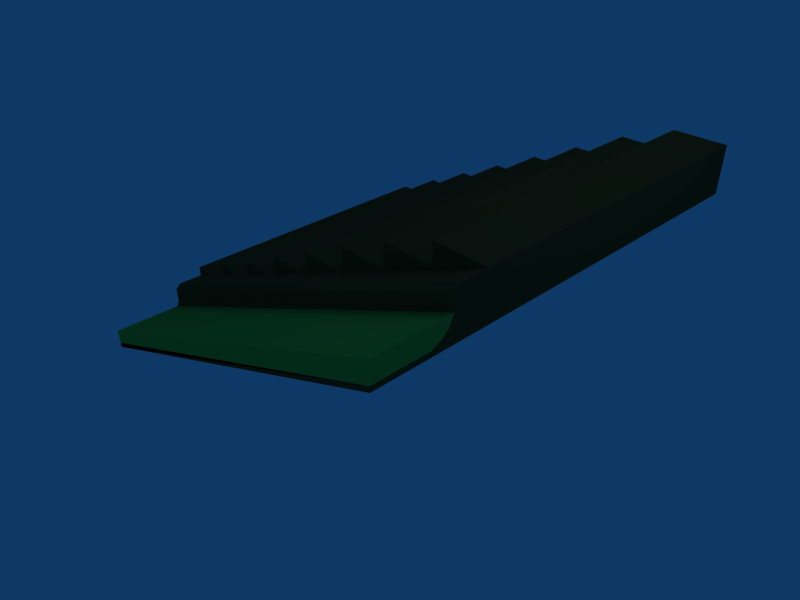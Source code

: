 # Source: alcantarilla_suelo5.blend  (saved by Blender 2.45.0; exported with 4.5.12 LTS)
import bpy
from mathutils import Matrix  # noqa: F401  (used for matrix-valued properties, if any)

bpy.ops.wm.read_factory_settings(use_empty=True)
scene = bpy.context.scene
scene.name = 'Scene'

# ---- collections
col_collection_1 = bpy.data.collections.new('Collection 1'); scene.collection.children.link(col_collection_1)

# ---- materials (node trees are filled in below, after node groups)
mat_material_002 = bpy.data.materials.new('Material.002')
mat_material_002.alpha_threshold = 0.0
mat_material_002.diffuse_color = (0.2353, 0.7259, 0.2445, 1.0)
mat_material_002.specular_color = (0.1275, 0.4897, 0.2175)
mat_material_002.roughness = 0.5
mat_material_002.line_color = (0.0, 0.0, 0.0, 1.0)
mat_material = bpy.data.materials.new('Material')
mat_material.alpha_threshold = 0.0
mat_material.diffuse_color = (0.2982, 0.2552, 0.1233, 1.0)
mat_material.specular_color = (0.1002, 0.05952, 0.01457)
mat_material.roughness = 0.5
mat_material.line_color = (0.0, 0.0, 0.0, 1.0)

# ---- material node trees

# ---- world
world_world = bpy.data.worlds.new('World'); scene.world = world_world
world_world.color = (0.05656, 0.2208, 0.4)
world_world.use_sun_shadow = False
world_world.sun_shadow_jitter_overblur = 0.0
world_world.cycles.sampling_method = 'MANUAL'
world_world.cycles.sample_map_resolution = 256

# ---- cameras
cam_camera = bpy.data.cameras.new('Camera')
cam_camera.passepartout_alpha = 0.2
cam_camera.clip_end = 100.0
cam_camera.lens = 35.0
cam_camera.ortho_scale = 7.314
cam_camera.show_passepartout = False
cam_camera.show_safe_areas = True
cam_camera.dof.focus_distance = 0.0
cam_camera.dof.aperture_fstop = 128.0

# ---- lights
light_spot = bpy.data.lights.new('Spot', 'POINT')
light_spot.transmission_factor = 0.0
light_spot.cutoff_distance = 30.0
light_spot.energy = 100.0
light_spot.shadow_buffer_clip_start = 1.001
light_spot.shadow_soft_size = 1.0
light_spot.shadow_maximum_resolution = 0.006
light_spot.use_absolute_resolution = True
light_spot.cycles.use_multiple_importance_sampling = False

# ---- meshes
me_cube_006 = bpy.data.meshes.new('Cube.006')
me_cube_006.from_pydata([(4.0, 0.0, -4.1), (4.0, -1.0, -4.1), (-4.0, -1.0, -0.4), (-4.0, 3.576e-07, -0.4), (4.0, 0.0, -3.7), (4.0, -1.0, -3.7), (-4.0, -1.0, 0.0), (-4.0, 0.0, 0.0), (-4.0, 0.2, 2.086e-07), (4.0, 0.2, -3.7), (-4.0, 0.2, -0.3), (4.0, 0.2, -4.0), (4.0, 0.3, -3.9), (-4.0, 0.3, -0.2), (4.0, 0.3, -3.7), (-4.0, 0.3, 3.477e-07), (-4.0, 0.4, 4.868e-07), (4.0, 0.4, -3.7)], [], [(0, 1, 2, 3), (4, 7, 6, 5), (0, 4, 5, 1), (1, 5, 6, 2), (2, 6, 7, 3), (3, 7, 8, 10), (4, 0, 11, 9), (7, 4, 9, 8), (0, 3, 10, 11), (11, 10, 13, 12), (8, 9, 14, 15), (9, 11, 12, 14), (10, 8, 15, 13), (13, 15, 16), (14, 12, 17), (15, 14, 17, 16), (12, 13, 16, 17)])
me_cube_006.materials.append(mat_material_002)
me_cube_006.use_remesh_preserve_volume = False
me_cube_006.use_remesh_preserve_attributes = False
me_cube_006.use_mirror_vertex_groups = False
me_cube_006.update()
me_cube_003 = bpy.data.meshes.new('Cube.003')
me_cube_003.from_pydata([(4.0, 0.5, -4.0), (4.0, -0.5, -4.0), (-4.0, -0.5, -0.4), (-4.0, 0.5, -0.4), (4.0, 0.5, -3.9), (4.0, -0.3, -3.9), (-4.0, -0.3, -0.3), (-4.0, 0.5, -0.3), (-4.0, 0.5, -0.2), (-4.0, -0.2, -0.2), (4.0, -0.2, -3.8), (4.0, 0.5, -3.8), (4.0, 0.5, -3.6), (4.0, -0.1, -3.6), (-4.0, -0.1, -5.96e-08), (-4.0, 0.5, -5.96e-08), (-4.0, 0.5, 0.3), (-4.0, -0.1, 0.3), (4.0, -0.1, -3.3), (4.0, 0.5, -3.3), (4.0, 0.5, -3.2), (4.0, -5.96e-07, -3.2), (-4.0, 3.576e-07, 0.4), (-4.0, 0.5, 0.4), (-4.0, 0.5, -0.5), (-4.0, -0.5, -0.5), (4.0, -0.5, -4.1), (4.0, 0.5, -4.1), (4.0, -1.5, -4.1), (-4.0, -1.5, -0.5), (-4.0, -1.5, -0.4), (4.0, -1.5, -4.0)], [], [(0, 4, 5, 1), (1, 5, 6, 2), (2, 6, 7, 3), (4, 0, 3, 7), (4, 7, 8, 11), (7, 6, 9, 8), (6, 5, 10, 9), (5, 4, 11, 10), (10, 11, 12, 13), (9, 10, 13, 14), (8, 9, 14, 15), (11, 8, 15, 12), (12, 15, 16, 19), (15, 14, 17, 16), (14, 13, 18, 17), (13, 12, 19, 18), (18, 19, 20, 21), (17, 18, 21, 22), (16, 17, 22, 23), (19, 16, 23, 20), (20, 23, 22, 21), (2, 3, 24, 25), (3, 0, 27, 24), (0, 1, 26, 27), (27, 26, 25, 24), (25, 26, 28, 29), (26, 1, 31, 28), (2, 25, 29, 30), (1, 2, 30, 31), (31, 30, 29, 28)])
me_cube_003.materials.append(mat_material)
me_cube_003.use_remesh_preserve_volume = False
me_cube_003.use_remesh_preserve_attributes = False
me_cube_003.use_mirror_vertex_groups = False
me_cube_003.update()
me_cube_002 = bpy.data.meshes.new('Cube.002')
me_cube_002.from_pydata([(-4.0, 4.0, -0.5), (-4.0, -2.0, -0.5), (-4.0, 4.0, 0.4), (-4.0, -2.0, 0.4), (-3.0, -2.0, 0.4), (-3.0, 4.0, 0.4), (-3.0, -2.0, -0.5), (-3.0, 4.0, -0.5), (-3.0, 4.0, -1.0), (-3.0, -2.0, -1.0), (-2.0, -2.0, -1.0), (-2.0, 4.0, -1.0), (-2.0, 4.0, -0.5), (-2.0, -2.0, -0.5), (-2.0, -2.0, 2.384e-07), (-2.0, 4.0, 2.384e-07), (-3.0, 4.0, 1.192e-07), (-3.0, -2.0, 1.192e-07), (-1.0, -2.0, -0.5), (-1.0, 4.0, -0.5), (-1.0, 4.0, -1.0), (-1.0, -2.0, -1.0), (-1.0, -2.0, -1.5), (-1.0, 4.0, -1.5), (-2.0, 4.0, -1.5), (-2.0, -2.0, -1.5), (2.384e-07, 4.0, -1.5), (2.384e-07, -2.0, -1.5), (1.192e-07, -2.0, -1.0), (1.192e-07, 4.0, -1.0), (3.576e-07, -2.0, -2.0), (3.576e-07, 4.0, -2.0), (-1.0, 4.0, -2.0), (-1.0, -2.0, -2.0), (1.0, 4.0, -2.0), (1.0, -2.0, -2.0), (1.0, -2.0, -1.5), (1.0, 4.0, -1.5), (1.0, -2.0, -2.5), (1.0, 4.0, -2.5), (4.768e-07, 4.0, -2.5), (4.768e-07, -2.0, -2.5), (2.0, 4.0, -2.5), (2.0, -2.0, -2.5), (2.0, -2.0, -2.0), (2.0, 4.0, -2.0), (2.0, -2.0, -3.0), (2.0, 4.0, -3.0), (1.0, 4.0, -3.0), (1.0, -2.0, -3.0), (3.0, 4.0, -3.0), (3.0, -2.0, -3.0), (3.0, -2.0, -2.5), (3.0, 4.0, -2.5), (3.0, -2.0, -3.5), (3.0, 4.0, -3.5), (2.0, 4.0, -3.5), (2.0, -2.0, -3.5), (4.0, 4.0, -3.5), (4.0, -2.0, -3.5), (4.0, -2.0, -3.0), (4.0, 4.0, -3.0), (4.0, -2.0, -4.0), (4.0, 4.0, -4.0), (3.0, 4.0, -4.0), (3.0, -2.0, -4.0)], [], [(0, 2, 5, 7), (3, 1, 6, 4), (2, 3, 4, 5), (7, 5, 4, 6), (8, 7, 12, 11), (6, 9, 10, 13), (13, 12, 15, 14), (6, 13, 14, 17), (12, 7, 16, 15), (7, 6, 17, 16), (16, 17, 14, 15), (9, 8, 11, 10), (12, 13, 18, 19), (13, 10, 21, 18), (11, 12, 19, 20), (19, 18, 21, 20), (11, 20, 23, 24), (21, 10, 25, 22), (10, 11, 24, 25), (25, 24, 23, 22), (0, 7, 6, 1), (7, 6, 9), (8, 7, 9), (0, 1, 3, 2), (23, 20, 29, 26), (21, 22, 27, 28), (20, 21, 28, 29), (29, 28, 27, 26), (27, 22, 33, 30), (23, 26, 31, 32), (22, 23, 32, 33), (33, 32, 31, 30), (31, 26, 37, 34), (27, 30, 35, 36), (26, 27, 36, 37), (37, 36, 35, 34), (35, 30, 41, 38), (31, 34, 39, 40), (30, 31, 40, 41), (41, 40, 39, 38), (39, 34, 45, 42), (35, 38, 43, 44), (34, 35, 44, 45), (45, 44, 43, 42), (43, 38, 49, 46), (39, 42, 47, 48), (38, 39, 48, 49), (49, 48, 47, 46), (47, 42, 53, 50), (43, 46, 51, 52), (42, 43, 52, 53), (53, 52, 51, 50), (51, 46, 57, 54), (47, 50, 55, 56), (46, 47, 56, 57), (57, 56, 55, 54), (55, 50, 61, 58), (51, 54, 59, 60), (50, 51, 60, 61), (61, 60, 59, 58), (59, 54, 65, 62), (58, 59, 62, 63), (55, 58, 63, 64), (54, 55, 64, 65), (65, 64, 63, 62)])
me_cube_002.materials.append(mat_material)
me_cube_002.use_remesh_preserve_volume = False
me_cube_002.use_remesh_preserve_attributes = False
me_cube_002.use_mirror_vertex_groups = False
me_cube_002.update()

# ---- objects
ob_cube_002 = bpy.data.objects.new('Cube.002', me_cube_006)
ob_cube_001 = bpy.data.objects.new('Cube.001', me_cube_003)
ob_cube = bpy.data.objects.new('Cube', me_cube_002)
ob_lamp = bpy.data.objects.new('Lamp', light_spot)
ob_camera = bpy.data.objects.new('Camera', cam_camera)

# ---- transforms, parenting, visibility, modifiers, constraints
ob_cube_002.location = (0.0, -3.0, 0.0)
ob_cube_002.scale = (-1.0, 1.0, 1.0)
ob_cube_002.lock_rotations_4d = False
ob_cube_002.empty_display_type = 'ARROWS'
ob_cube_002.color = (0.0, 0.0, 0.0, 1.0)
ob_cube_002.lineart.crease_threshold = 0.0
ob_cube_001.location = (0.0, -2.5, 0.0)
ob_cube_001.scale = (-1.0, 1.0, 1.0)
ob_cube_001.lock_rotations_4d = False
ob_cube_001.empty_display_type = 'ARROWS'
ob_cube_001.color = (0.0, 0.0, 0.0, 1.0)
ob_cube_001.lineart.crease_threshold = 0.0
ob_cube.location = (0.0, 0.0, 0.0)
ob_cube.scale = (-1.0, 1.0, 1.0)
ob_cube.lock_rotations_4d = False
ob_cube.empty_display_type = 'ARROWS'
ob_cube.color = (0.0, 0.0, 0.0, 1.0)
ob_cube.lineart.crease_threshold = 0.0
ob_lamp.location = (4.076, 1.005, 5.904)
ob_lamp.rotation_euler = (0.6503, 0.05522, 1.866)
ob_lamp.lock_rotations_4d = False
ob_lamp.empty_display_type = 'ARROWS'
ob_lamp.color = (0.0, 0.0, 0.0, 0.0)
ob_lamp.lineart.crease_threshold = 0.0
ob_camera.location = (9.481, -8.508, 5.344)
ob_camera.rotation_euler = (1.0, 0.006247, 0.8279)
ob_camera.lock_rotations_4d = False
ob_camera.empty_display_type = 'ARROWS'
ob_camera.color = (0.0, 0.0, 0.0, 0.0)
ob_camera.display_type = 'WIRE'
ob_camera.lineart.crease_threshold = 0.0

# ---- collection membership
col_collection_1.objects.link(ob_cube_002)
col_collection_1.objects.link(ob_cube_001)
col_collection_1.objects.link(ob_cube)
col_collection_1.objects.link(ob_lamp)
col_collection_1.objects.link(ob_camera)

# ---- scene / render settings (as saved in the file)
scene.camera = ob_camera
scene.frame_start = 1; scene.frame_end = 250; scene.frame_set(1)
scene.render.engine = 'BLENDER_EEVEE_NEXT'
scene.render.image_settings.file_format = 'JPEG'
scene.render.image_settings.color_mode = 'RGB'
scene.render.image_settings.compression = 90
scene.render.resolution_x = 800
scene.render.resolution_y = 600
scene.render.pixel_aspect_x = 100.0
scene.render.pixel_aspect_y = 100.0
scene.render.fps = 25
scene.render.dither_intensity = 0.0
scene.render.use_compositing = False
scene.render.use_sequencer = False
scene.render.bake_margin = 2
scene.render.bake_bias = 0.0
scene.render.use_stamp_time = False
scene.render.use_stamp_date = False
scene.render.use_stamp_frame = False
scene.render.use_stamp_camera = False
scene.render.use_stamp_scene = False
scene.render.use_stamp_filename = False
scene.render.use_stamp_render_time = False
scene.render.stamp_font_size = 0
scene.cycles.use_denoising = False
scene.cycles.samples = 10
scene.cycles.sampling_pattern = 'TABULATED_SOBOL'
scene.cycles.light_sampling_threshold = 0.0
scene.cycles.use_adaptive_sampling = False
scene.cycles.use_light_tree = False
scene.cycles.blur_glossy = 0.0
scene.cycles.volume_bounces = 1
scene.cycles.pixel_filter_type = 'GAUSSIAN'
scene.cycles.sample_clamp_indirect = 0.0
scene.view_settings.view_transform = 'Raw'
bpy.context.view_layer.update()
